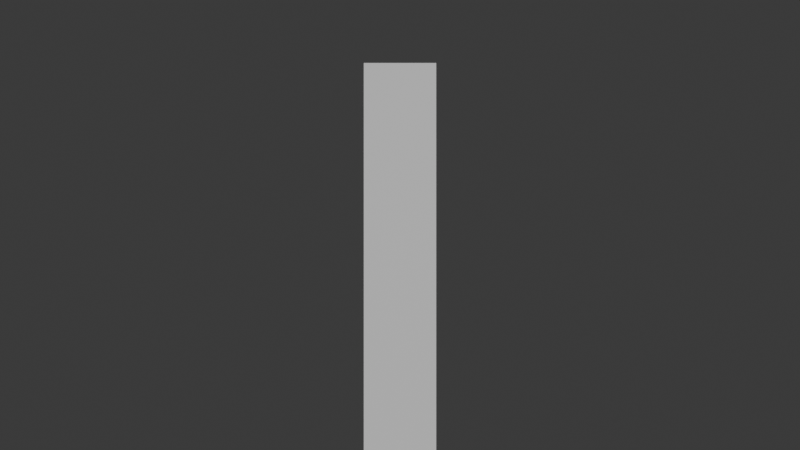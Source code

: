 # Source: github_upload_test.blend  (saved by Blender 4.2.66; exported with 4.5.12 LTS)
import bpy
from mathutils import Matrix  # noqa: F401  (used for matrix-valued properties, if any)

bpy.ops.wm.read_factory_settings(use_empty=True)
scene = bpy.context.scene
scene.name = 'Scene'

# ---- collections
col_collection = bpy.data.collections.new('Collection'); scene.collection.children.link(col_collection)

# ---- materials (node trees are filled in below, after node groups)
mat_material = bpy.data.materials.new('Material')
mat_material.alpha_threshold = 0.0
mat_material.use_transparent_shadow = False
mat_material.roughness = 0.5
mat_material.line_color = (0.0, 0.0, 0.0, 1.0)

# ---- material node trees
mat_material.use_nodes = True; mat_material.node_tree.nodes.clear()
_N = mat_material.node_tree.nodes; _L = mat_material.node_tree.links
n0 = _N.new('ShaderNodeOutputMaterial'); n0.name = 'Material Output'; n0.location = (300, 300)
n1 = _N.new('ShaderNodeBsdfPrincipled'); n1.name = 'Principled BSDF'; n1.location = (10, 300)
n1.inputs[3].default_value = 1.45
_L.new(n1.outputs[0], n0.inputs[0])
n0.is_active_output = True

# ---- world
world_world = bpy.data.worlds.new('World'); scene.world = world_world
world_world.use_nodes = True; world_world.node_tree.nodes.clear()
_N = world_world.node_tree.nodes; _L = world_world.node_tree.links
n0 = _N.new('ShaderNodeOutputWorld'); n0.name = 'World Output'; n0.location = (300, 300)
n1 = _N.new('ShaderNodeBackground'); n1.name = 'Background'; n1.location = (10, 300)
n1.inputs[0].default_value = (0.05088, 0.05088, 0.05088, 1.0)
_L.new(n1.outputs[0], n0.inputs[0])
n0.is_active_output = True
world_world.color = (0.05088, 0.05088, 0.05088)
world_world.use_sun_shadow = False
world_world.sun_shadow_jitter_overblur = 0.0

# ---- cameras
cam_camera = bpy.data.cameras.new('Camera')
cam_camera.passepartout_alpha = 1.0
cam_camera.clip_end = 100.0
cam_camera.ortho_scale = 7.314

# ---- meshes
me_cube = bpy.data.meshes.new('Cube')
me_cube.from_pydata([(0.1668, 0.1668, 1.808), (0.1668, 0.1668, 0.004132), (0.1668, -0.1668, 1.808), (0.1668, -0.1668, 0.004132), (-0.1668, 0.1668, 1.808), (-0.1668, 0.1668, 0.004132), (-0.1668, -0.1668, 1.808), (-0.1668, -0.1668, 0.004132)], [], [(0, 4, 6, 2), (3, 2, 6, 7), (7, 6, 4, 5), (5, 1, 3, 7), (1, 0, 2, 3), (5, 4, 0, 1)])
_uv = me_cube.uv_layers.new(name='UVMap')
_uv.uv.foreach_set('vector', [0.625, 0.5, 0.875, 0.5, 0.875, 0.75, 0.625, 0.75, 0.375, 0.75, 0.625, 0.75, 0.625, 1.0, 0.375, 1.0, 0.375, 0.0, 0.625, 0.0, 0.625, 0.25, 0.375, 0.25, 0.125, 0.5, 0.375, 0.5, 0.375, 0.75, 0.125, 0.75, 0.375, 0.5, 0.625, 0.5, 0.625, 0.75, 0.375, 0.75, 0.375, 0.25, 0.625, 0.25, 0.625, 0.5, 0.375, 0.5])
me_cube.materials.append(mat_material)
me_cube.use_mirror_vertex_groups = False
me_cube.update()

# ---- objects
ob_cube = bpy.data.objects.new('Cube', me_cube)
ob_camera = bpy.data.objects.new('Camera', cam_camera)

# ---- transforms, parenting, visibility, modifiers, constraints
ob_cube.location = (0.0, 0.0, 0.0)
ob_cube.lock_rotations_4d = False
ob_cube.empty_display_type = 'ARROWS'
ob_cube.lineart.crease_threshold = 0.0
ob_camera.location = (0.0, -5.288, 1.06)
ob_camera.rotation_euler = (1.571, -0.0, 0.0)
ob_camera.lock_rotations_4d = False
ob_camera.empty_display_type = 'ARROWS'
ob_camera.color = (0.0, 0.0, 0.0, 0.0)
ob_camera.display_type = 'WIRE'
ob_camera.lineart.crease_threshold = 0.0

# ---- collection membership
col_collection.objects.link(ob_cube)
col_collection.objects.link(ob_camera)

# ---- scene / render settings (as saved in the file)
scene.camera = ob_camera
scene.frame_start = 1; scene.frame_end = 250; scene.frame_set(1)
scene.render.engine = 'BLENDER_EEVEE_NEXT'
bpy.context.view_layer.update()

# ---- added for rendering (the .blend has no usable light): sun
light_auto_sun = bpy.data.lights.new('AutoSun', 'SUN')
light_auto_sun.energy = 3.0
light_auto_sun.angle = 0.0523599
ob_auto_sun = bpy.data.objects.new('AutoSun', light_auto_sun)
scene.collection.objects.link(ob_auto_sun)
ob_auto_sun.rotation_euler = (0.872665, 0.174533, 0.523599)
bpy.context.view_layer.update()
